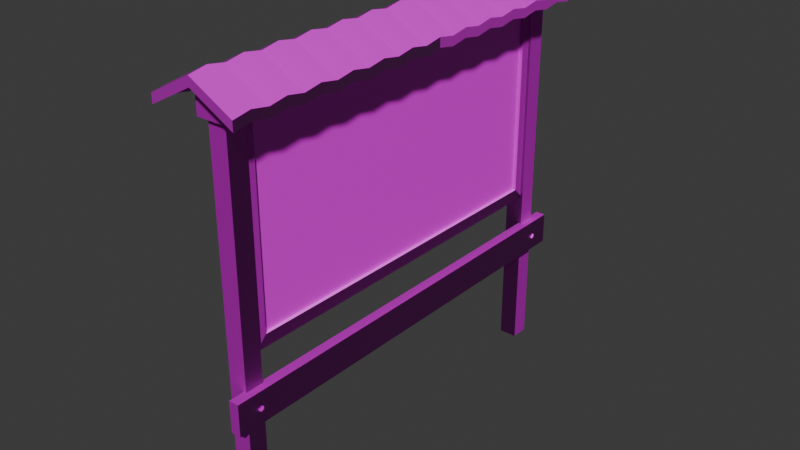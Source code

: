# Source: Board.blend  (saved by Blender 4.3.32; exported with 4.5.12 LTS)
import bpy
from mathutils import Matrix  # noqa: F401  (used for matrix-valued properties, if any)

bpy.ops.wm.read_factory_settings(use_empty=True)
scene = bpy.context.scene
scene.name = 'Scene'

# ---- collections
col_collection = bpy.data.collections.new('Collection'); scene.collection.children.link(col_collection)

# ---- images (referenced by path relative to the original .blend; pixels are not part of the script)
import os
ASSET_DIR = os.environ.get("B2B_ASSET_DIR", "")  # directory of the original .blend (textures are referenced by path, not embedded)
HERE = os.path.dirname(os.path.abspath(__file__))  # packed textures are extracted next to this script under _unpacked/

def load_image(name, relpath, width, height, colorspace="sRGB"):
    """Load a texture the original file referenced (path relative to the .blend, or extracted next to this script)."""
    p = next((c for c in (os.path.join(HERE, relpath), os.path.join(ASSET_DIR, relpath)) if relpath and os.path.exists(c)), "")
    if p:
        img = bpy.data.images.load(p, check_existing=True)
        img.name = name
    else:  # same state as the original file: an image datablock whose file is absent (Cycles renders it pink)
        img = bpy.data.images.new(name, width, height)
        img.source = "FILE"
        img.filepath = "//" + (relpath or name)
    img.colorspace_settings.name = colorspace
    return img
img_wood076_2k_jpg_color_jpg = load_image('Wood076_2K-JPG_Color.jpg', 'Wood076_2K-JPG_Color.jpg', 1024, 1024, 'sRGB')
img_wood076_2k_jpg_normaldx_jpg = load_image('Wood076_2K-JPG_NormalDX.jpg', 'Wood076_2K-JPG_NormalDX.jpg', 1024, 1024, 'Non-Color')
img_roofbakedcolor = load_image('RoofBakedColor', 'RoofBakedColor.png', 1024, 1024, 'sRGB')
img_roofbakednormal = load_image('RoofBakedNormal', 'RoofBakedNormal.png', 1024, 1024, 'sRGB')
img_bakedclothcolor = load_image('BakedClothColor', 'BakedClothColor.png', 1024, 1024, 'sRGB')

# ---- materials (node trees are filled in below, after node groups)
mat_wood = bpy.data.materials.new('Wood')
mat_wood.alpha_threshold = 0.0
mat_wood.roughness = 0.5
mat_wood.line_color = (0.0, 0.0, 0.0, 1.0)
mat_roofingtiles = bpy.data.materials.new('RoofingTiles')
mat_cloth = bpy.data.materials.new('Cloth')

# ---- material node trees
mat_wood.use_nodes = True; mat_wood.node_tree.nodes.clear()
_N = mat_wood.node_tree.nodes; _L = mat_wood.node_tree.links
n0 = _N.new('ShaderNodeOutputMaterial'); n0.name = 'Material Output'; n0.location = (300, 300)
n1 = _N.new('ShaderNodeBsdfPrincipled'); n1.name = 'Principled BSDF'; n1.location = (10, 300)
n1.inputs[3].default_value = 1.45
n2 = _N.new('ShaderNodeTexImage'); n2.name = 'Image Texture'; n2.location = (-306, 280)
n2.image = img_wood076_2k_jpg_color_jpg
n3 = _N.new('ShaderNodeTexImage'); n3.name = 'Image Texture.001'; n3.location = (-473, -33)
n3.image = img_wood076_2k_jpg_normaldx_jpg
n4 = _N.new('ShaderNodeNormalMap'); n4.name = 'Normal Map'; n4.location = (-180, -16)
n5 = _N.new('ShaderNodeTexImage'); n5.name = 'Image Texture.002'; n5.location = (6, 585)
n5.image = img_roofbakedcolor
n6 = _N.new('ShaderNodeTexImage'); n6.name = 'Image Texture.003'; n6.location = (6, 585)
n6.image = img_roofbakednormal
_L.new(n1.outputs[0], n0.inputs[0])
_L.new(n3.outputs[0], n4.inputs[1])
_L.new(n4.outputs[0], n1.inputs[5])
_L.new(n2.outputs[0], n1.inputs[0])
n0.is_active_output = True
mat_roofingtiles.use_nodes = True; mat_roofingtiles.node_tree.nodes.clear()
_N = mat_roofingtiles.node_tree.nodes; _L = mat_roofingtiles.node_tree.links
n0 = _N.new('ShaderNodeBsdfPrincipled'); n0.name = 'Principled BSDF'; n0.location = (179, 300)
n0.inputs[2].default_value = 1.0
n1 = _N.new('ShaderNodeOutputMaterial'); n1.name = 'Material Output'; n1.location = (469, 300)
n2 = _N.new('ShaderNodeTexImage'); n2.name = 'Image Texture.001'; n2.location = (-429, 128)
n2.image = img_roofbakednormal
n3 = _N.new('ShaderNodeNormalMap'); n3.name = 'Normal Map'; n3.location = (-80, 132)
n4 = _N.new('ShaderNodeTexImage'); n4.name = 'Image Texture.002'; n4.location = (-405, 384)
n4.image = img_roofbakedcolor
_L.new(n0.outputs[0], n1.inputs[0])
_L.new(n3.outputs[0], n0.inputs[5])
_L.new(n2.outputs[0], n3.inputs[1])
_L.new(n4.outputs[0], n0.inputs[0])
n1.is_active_output = True
mat_cloth.use_nodes = True; mat_cloth.node_tree.nodes.clear()
_N = mat_cloth.node_tree.nodes; _L = mat_cloth.node_tree.links
n0 = _N.new('ShaderNodeBsdfPrincipled'); n0.name = 'Principled BSDF'; n0.location = (10, 300)
n1 = _N.new('ShaderNodeOutputMaterial'); n1.name = 'Material Output'; n1.location = (300, 300)
n2 = _N.new('ShaderNodeTexImage'); n2.name = 'Image Texture.001'; n2.location = (-399, 361)
n2.image = img_bakedclothcolor
_L.new(n0.outputs[0], n1.inputs[0])
_L.new(n2.outputs[0], n0.inputs[0])
n1.is_active_output = True

# ---- world
world_world = bpy.data.worlds.new('World'); scene.world = world_world
world_world.use_nodes = True; world_world.node_tree.nodes.clear()
_N = world_world.node_tree.nodes; _L = world_world.node_tree.links
n0 = _N.new('ShaderNodeOutputWorld'); n0.name = 'World Output'; n0.location = (300, 300)
n1 = _N.new('ShaderNodeBackground'); n1.name = 'Background'; n1.location = (10, 300)
n1.inputs[0].default_value = (0.05088, 0.05088, 0.05088, 1.0)
_L.new(n1.outputs[0], n0.inputs[0])
n0.is_active_output = True
world_world.color = (0.05088, 0.05088, 0.05088)
world_world.sun_shadow_jitter_overblur = 0.0

# ---- meshes
me_cube_001 = bpy.data.meshes.new('Cube.001')
me_cube_001.from_pydata([(-0.075, 1.511, -1.0), (-0.075, 1.511, 2.185), (-0.075, 1.661, -1.0), (-0.075, 1.661, 2.185), (0.075, 1.511, -1.0), (0.075, 1.511, 2.185), (0.075, 1.661, -1.0), (0.075, 1.661, 2.185)], [], [(0, 1, 3, 2), (2, 3, 7, 6), (6, 7, 5, 4), (4, 5, 1, 0)])
_uv = me_cube_001.uv_layers.new(name='UVMap')
_uv.uv.foreach_set('vector', [1.162, 0.5, -0.9739, 0.5, -0.9739, 0.3994, 1.162, 0.3994, 1.162, 0.7012, -0.9739, 0.7012, -0.9739, 0.6006, 1.162, 0.6006, 1.162, 0.3994, -0.9739, 0.3994, -0.9739, 0.2988, 1.162, 0.2988, 1.162, 0.6006, -0.9739, 0.6006, -0.9739, 0.5, 1.162, 0.5])
me_cube_001.materials.append(mat_wood)
me_cube_001.update()
me_cube_002 = bpy.data.meshes.new('Cube.002')
me_cube_002.from_pydata([(-0.0412, -1.788, -0.1281), (-0.0412, -1.788, 0.1281), (-0.0412, 1.788, -0.1281), (-0.0412, 1.788, 0.1281), (0.0412, -1.615, -0.01164), (0.0412, -1.615, 0.01164), (0.0412, 1.615, -0.01164), (0.0412, 1.615, 0.01164), (-0.0412, 1.402, -0.1281), (-0.0412, -1.402, -0.1281), (-0.0412, -1.402, 0.1281), (-0.0412, 1.402, 0.1281), (0.0412, -1.575, -0.01164), (0.0412, 1.575, -0.01164), (0.0412, 1.575, 0.01164), (0.0412, -1.575, 0.01164), (0.0412, 1.788, 0.1281), (0.0412, 1.788, -0.1281), (0.0412, 1.402, -0.1281), (0.0412, -1.402, 0.1281), (0.0412, -1.788, 0.1281), (0.0412, -1.788, -0.1281), (0.0412, -1.402, -0.1281), (0.0412, 1.402, 0.1281), (-0.0412, 1.595, 0.1281), (0.0412, 1.595, -0.1281), (-0.0412, 1.595, -0.1281), (0.0412, 1.595, 0.1281), (0.0412, 1.595, -0.02327), (0.0412, 1.595, 0.02327), (-0.0412, -1.595, -0.1281), (0.0412, -1.595, 0.1281), (-0.0412, -1.595, 0.1281), (0.0412, -1.595, -0.1281), (0.0412, -1.595, 0.02327), (0.0412, -1.595, -0.02327), (0.05119, 1.615, 0.01164), (0.05119, 1.615, -0.01164), (0.05119, 1.595, -0.02327), (0.05119, -1.595, 0.02327), (0.05119, -1.615, 0.01164), (0.05119, -1.615, -0.01164), (0.05119, -1.595, -0.02327), (0.05119, -1.575, -0.01164), (0.05119, 1.595, 0.02327), (0.05119, 1.575, 0.01164), (0.05119, 1.575, -0.01164), (0.05119, -1.575, 0.01164)], [], [(26, 24, 3, 2), (2, 3, 16, 17), (5, 4, 41, 40), (21, 20, 1, 0), (30, 33, 21, 0), (31, 32, 1, 20), (27, 24, 11, 23), (23, 11, 10, 19), (26, 25, 18, 8), (8, 18, 22, 9), (14, 13, 46, 45), (18, 23, 19, 22), (30, 32, 10, 9), (9, 10, 11, 8), (7, 6, 17, 16), (28, 13, 18, 25), (34, 15, 19, 31), (4, 5, 20, 21), (35, 4, 21, 33), (29, 7, 16, 27), (13, 14, 23, 18), (15, 12, 22, 19), (14, 29, 27, 23), (6, 28, 25, 17), (4, 35, 42, 41), (2, 17, 25, 26), (16, 3, 24, 27), (8, 11, 24, 26), (12, 35, 33, 22), (5, 34, 31, 20), (0, 1, 32, 30), (19, 10, 32, 31), (9, 22, 33, 30), (34, 5, 40, 39), (42, 39, 40, 41), (38, 44, 45, 46), (37, 36, 44, 38), (43, 47, 39, 42), (13, 28, 38, 46), (6, 7, 36, 37), (12, 15, 47, 43), (7, 29, 44, 36), (35, 12, 43, 42), (28, 6, 37, 38), (15, 34, 39, 47), (29, 14, 45, 44)])
_uv = me_cube_002.uv_layers.new(name='UVMap')
_uv.uv.foreach_set('vector', [-0.7669, 0.4355, -0.7669, 0.5645, -0.8639, 0.5645, -0.8639, 0.4355, 0.05356, 0.4314, 0.05356, 0.583, 0.00479, 0.583, 0.00479, 0.4314, 0.1922, 0.2335, 0.1922, 0.24, 0.1894, 0.24, 0.1894, 0.2335, 0.1438, 0.3736, 0.1438, 0.6408, 0.05786, 0.6408, 0.05786, 0.3736, -0.1561, 0.5365, -0.1561, 0.5701, -0.2339, 0.5701, -0.2339, 0.5365, 1.234, 0.5497, 1.234, 0.5107, 1.324, 0.5107, 1.324, 0.5497, -0.258, 0.5497, -0.258, 0.5107, -0.1679, 0.5107, -0.1679, 0.5497, -0.1679, 0.5497, -0.1679, 0.5107, 1.144, 0.5107, 1.144, 0.5497, 1.132, 0.5365, 1.132, 0.5701, 1.054, 0.5701, 1.054, 0.5365, 1.054, 0.5365, 1.054, 0.5701, -0.07824, 0.5701, -0.07824, 0.5365, 0.1922, 0.214, 0.1922, 0.2205, 0.1894, 0.2205, 0.1894, 0.214, 1.722, 0.3218, 1.722, 0.5493, -0.7687, 0.5493, -0.7687, 0.3218, 0.8385, 0.4355, 0.8385, 0.5645, 0.7415, 0.5645, 0.7415, 0.4355, 0.7415, 0.4355, 0.7415, 0.5645, -0.6698, 0.5645, -0.6698, 0.4355, 1.911, 0.4459, 1.911, 0.4252, 2.064, 0.3218, 2.064, 0.5493, 1.893, 0.4149, 1.875, 0.4252, 1.722, 0.3218, 1.893, 0.3218, -0.9399, 0.4562, -0.922, 0.4459, -0.7687, 0.5493, -0.9399, 0.5493, -0.9578, 0.4252, -0.9578, 0.4459, -1.111, 0.5493, -1.111, 0.3218, -0.9399, 0.4149, -0.9578, 0.4252, -1.111, 0.3218, -0.9399, 0.3218, 1.893, 0.4562, 1.911, 0.4459, 2.064, 0.5493, 1.893, 0.5493, 1.875, 0.4252, 1.875, 0.4459, 1.722, 0.5493, 1.722, 0.3218, -0.922, 0.4459, -0.922, 0.4252, -0.7687, 0.3218, -0.7687, 0.5493, 1.875, 0.4459, 1.893, 0.4562, 1.893, 0.5493, 1.722, 0.5493, 1.911, 0.4252, 1.893, 0.4149, 1.893, 0.3218, 2.064, 0.3218, 0.1922, 0.2028, 0.1922, 0.2089, 0.1894, 0.2089, 0.1894, 0.2028, 1.21, 0.5365, 1.21, 0.5701, 1.132, 0.5701, 1.132, 0.5365, -0.3482, 0.5497, -0.3482, 0.5107, -0.258, 0.5107, -0.258, 0.5497, -0.6698, 0.4355, -0.6698, 0.5645, -0.7669, 0.5645, -0.7669, 0.4355, -0.922, 0.4252, -0.9399, 0.4149, -0.9399, 0.3218, -0.7687, 0.3218, -0.9578, 0.4459, -0.9399, 0.4562, -0.9399, 0.5493, -1.111, 0.5493, 0.9355, 0.4355, 0.9355, 0.5645, 0.8385, 0.5645, 0.8385, 0.4355, 1.144, 0.5497, 1.144, 0.5107, 1.234, 0.5107, 1.234, 0.5497, -0.07824, 0.5365, -0.07824, 0.5701, -0.1561, 0.5701, -0.1561, 0.5365, 0.1922, 0.1744, 0.1922, 0.1805, 0.1894, 0.1805, 0.1894, 0.1744, 0.1894, 0.1661, 0.2007, 0.1596, 0.2007, 0.1661, 0.195, 0.1693, 0.195, 0.1563, 0.195, 0.1433, 0.2007, 0.1466, 0.2007, 0.1531, 0.1894, 0.1531, 0.1894, 0.1466, 0.195, 0.1433, 0.195, 0.1563, 0.1894, 0.1596, 0.195, 0.1563, 0.2007, 0.1596, 0.1894, 0.1661, 0.1922, 0.1805, 0.1922, 0.1866, 0.1894, 0.1866, 0.1894, 0.1805, 0.1894, 0.227, 0.1894, 0.2205, 0.1922, 0.2205, 0.1922, 0.227, 0.1894, 0.2335, 0.1894, 0.227, 0.1922, 0.227, 0.1922, 0.2335, 0.1922, 0.1917, 0.1922, 0.1967, 0.1894, 0.1967, 0.1894, 0.1917, 0.1922, 0.2089, 0.1922, 0.214, 0.1894, 0.214, 0.1894, 0.2089, 0.1922, 0.1866, 0.1922, 0.1917, 0.1894, 0.1917, 0.1894, 0.1866, 0.1922, 0.1693, 0.1922, 0.1744, 0.1894, 0.1744, 0.1894, 0.1693, 0.1922, 0.1967, 0.1922, 0.2028, 0.1894, 0.2028, 0.1894, 0.1967])
me_cube_002.materials.append(mat_wood)
me_cube_002.update()
me_cube_003 = bpy.data.meshes.new('Cube.003')
me_cube_003.from_pydata([(-0.05381, -1.531, -0.8636), (-0.05381, -1.531, 0.8636), (-0.05381, 1.531, -0.8636), (-0.05381, 1.531, 0.8636), (0.05381, -1.434, -0.7666), (0.05381, -1.434, 0.7666), (0.05381, 1.434, -0.7666), (0.05381, 1.434, 0.7666), (0.05381, 1.531, 0.8636), (0.05381, 1.531, -0.8636), (0.05381, -1.531, -0.8636), (0.05381, -1.531, 0.8636), (0.008738, 1.434, 0.7666), (0.008738, 1.434, -0.7666), (0.008738, -1.434, -0.7666), (0.008738, -1.434, 0.7666)], [], [(0, 1, 3, 2), (2, 3, 8, 9), (7, 5, 15, 12), (10, 11, 1, 0), (2, 9, 10, 0), (8, 3, 1, 11), (7, 6, 9, 8), (6, 4, 10, 9), (5, 7, 8, 11), (4, 5, 11, 10), (13, 12, 15, 14), (6, 7, 12, 13), (5, 4, 14, 15), (4, 6, 13, 14)])
_uv = me_cube_003.uv_layers.new(name='UVMap')
_uv.uv.foreach_set('vector', [0.3263, 0.5784, 1.378e-09, 0.5784, 4.505e-08, 3.401e-15, 0.3263, 2.464e-08, 0.6526, 0.8681, 0.6526, 0.5417, 0.673, 0.5417, 0.673, 0.8681, 0.983, 0.5417, 0.983, 0.0, 0.9915, 0.0, 0.9915, 0.5417, 0.673, 0.8681, 0.673, 0.5417, 0.6933, 0.5417, 0.6933, 0.8681, 0.9626, 0.5784, 0.9423, 0.5784, 0.9423, 0.0, 0.9626, 0.0, 0.983, 0.5784, 0.9626, 0.5784, 0.9626, 0.0, 0.983, 0.0, 1.035, -0.731, -0.05603, -0.731, -0.125, -0.8, 1.104, -0.8, 1.51, -0.2563, -0.5307, -0.2563, -0.5998, -0.3253, 1.579, -0.3253, -0.5307, 0.8347, 1.51, 0.8347, 1.579, 0.9037, -0.5998, 0.9037, -0.05603, 1.309, 1.035, 1.309, 1.104, 1.378, -0.125, 1.378, 0.9423, 0.5417, 0.6526, 0.5417, 0.6526, -1.83e-08, 0.9423, 3.573e-09, 0.6933, 0.8314, 0.6933, 0.5417, 0.7018, 0.5417, 0.7018, 0.8314, 0.7103, 0.5417, 0.7103, 0.8314, 0.7018, 0.8314, 0.7018, 0.5417, 1.0, 0.0, 1.0, 0.5417, 0.9915, 0.5417, 0.9915, 0.0])
me_cube_003.materials.append(mat_wood)
me_cube_003.update()
me_cube_004 = bpy.data.meshes.new('Cube.004')
me_cube_004.from_pydata([(-0.1185, -1.707, -0.1124), (-0.1185, -1.707, 0.1124), (-0.1185, 1.707, -0.1124), (-0.1185, 1.707, 0.1124), (0.1185, -1.707, -0.1124), (0.1185, -1.707, 0.1124), (0.1185, 1.707, -0.1124), (0.1185, 1.707, 0.1124), (0.0, 1.707, -0.1124), (0.0, 1.707, 0.1929), (0.0, -1.707, -0.1124), (0.0, -1.707, 0.1929)], [], [(0, 1, 3, 2), (8, 9, 7, 6), (6, 7, 5, 4), (10, 11, 1, 0), (8, 6, 4, 10), (9, 3, 1, 11), (7, 9, 11, 5), (2, 8, 10, 0), (4, 5, 11, 10), (2, 3, 9, 8)])
_uv = me_cube_004.uv_layers.new(name='UVMap')
_uv.uv.foreach_set('vector', [1.726, 0.7176, 1.726, 0.924, -1.408, 0.924, -1.408, 0.7176, -1.268, -0.02928, -1.268, 0.251, -1.377, 0.177, -1.377, -0.02928, 1.726, 0.4373, 1.726, 0.6437, -1.408, 0.6437, -1.408, 0.4373, -0.988, -0.02928, -0.988, 0.251, -1.097, 0.177, -1.097, -0.02928, 1.726, 0.3285, 1.726, 0.4373, -1.408, 0.4373, -1.408, 0.3285, -1.408, 0.998, -1.408, 0.924, 1.726, 0.924, 1.726, 0.998, 1.726, 0.6437, 1.726, 0.7176, -1.408, 0.7176, -1.408, 0.6437, 1.726, 0.2197, 1.726, 0.3285, -1.408, 0.3285, -1.408, 0.2197, -0.8792, -0.02928, -0.8792, 0.177, -0.988, 0.251, -0.988, -0.02928, -1.159, -0.02928, -1.159, 0.177, -1.268, 0.251, -1.268, -0.02928])
me_cube_004.materials.append(mat_wood)
me_cube_004.update()
me_cube_005 = bpy.data.meshes.new('Cube.005')
me_cube_005.from_pydata([(-0.3455, -1.843, 0.03712), (-0.3455, -1.843, -0.03712), (-0.3455, 1.843, 0.03712), (-0.3455, 1.843, -0.03712), (0.3455, -1.843, 0.03712), (0.3455, -1.843, -0.03712), (0.3455, 1.843, 0.03712), (0.3455, 1.843, -0.03712), (0.0, 1.843, 0.221), (0.0, 1.843, 0.1468), (0.0, -1.843, 0.221), (0.0, -1.843, 0.1468), (-0.3455, 1.701, 0.06181), (-0.3455, 1.559, 0.03712), (-0.3455, 1.417, 0.06181), (-0.3455, 1.276, 0.03712), (-0.3455, 1.134, 0.06181), (-0.3455, 0.9921, 0.03712), (-0.3455, 0.8504, 0.06181), (-0.3455, 0.7087, 0.03712), (-0.3455, 0.5669, 0.06181), (-0.3455, 0.4252, 0.03712), (-0.3455, 0.2835, 0.06181), (-0.3455, 0.1417, 0.03712), (-0.3455, 0.0, 0.06181), (-0.3455, -0.1417, 0.03712), (-0.3455, -0.2835, 0.06181), (-0.3455, -0.4252, 0.03712), (-0.3455, -0.5669, 0.06181), (-0.3455, -0.7087, 0.03712), (-0.3455, -0.8504, 0.06181), (-0.3455, -0.9921, 0.03712), (-0.3455, -1.134, 0.06181), (-0.3455, -1.276, 0.03712), (-0.3455, -1.417, 0.06181), (-0.3455, -1.559, 0.03712), (-0.3455, -1.701, 0.06181), (-0.3455, -1.701, -0.01243), (-0.3455, -1.559, -0.03712), (-0.3455, -1.417, -0.01243), (-0.3455, -1.276, -0.03712), (-0.3455, -1.134, -0.01243), (-0.3455, -0.9921, -0.03712), (-0.3455, -0.8504, -0.01243), (-0.3455, -0.7087, -0.03712), (-0.3455, -0.5669, -0.01243), (-0.3455, -0.4252, -0.03712), (-0.3455, -0.2835, -0.01243), (-0.3455, -0.1417, -0.03712), (-0.3455, 0.0, -0.01243), (-0.3455, 0.1417, -0.03712), (-0.3455, 0.2835, -0.01243), (-0.3455, 0.4252, -0.03712), (-0.3455, 0.5669, -0.01243), (-0.3455, 0.7087, -0.03712), (-0.3455, 0.8504, -0.01243), (-0.3455, 0.9921, -0.03712), (-0.3455, 1.134, -0.01243), (-0.3455, 1.276, -0.03712), (-0.3455, 1.417, -0.01243), (-0.3455, 1.559, -0.03712), (-0.3455, 1.701, -0.01243), (0.3455, -1.701, 0.06181), (0.3455, -1.559, 0.03712), (0.3455, -1.417, 0.06181), (0.3455, -1.276, 0.03712), (0.3455, -1.134, 0.06181), (0.3455, -0.9921, 0.03712), (0.3455, -0.8504, 0.06181), (0.3455, -0.7087, 0.03712), (0.3455, -0.5669, 0.06181), (0.3455, -0.4252, 0.03712), (0.3455, -0.2835, 0.06181), (0.3455, -0.1417, 0.03712), (0.3455, 0.0, 0.06181), (0.3455, 0.1417, 0.03712), (0.3455, 0.2835, 0.06181), (0.3455, 0.4252, 0.03712), (0.3455, 0.5669, 0.06181), (0.3455, 0.7087, 0.03712), (0.3455, 0.8504, 0.06181), (0.3455, 0.9921, 0.03712), (0.3455, 1.134, 0.06181), (0.3455, 1.276, 0.03712), (0.3455, 1.417, 0.06181), (0.3455, 1.559, 0.03712), (0.3455, 1.701, 0.06181), (0.3455, 1.701, -0.01243), (0.3455, 1.559, -0.03712), (0.3455, 1.417, -0.01243), (0.3455, 1.276, -0.03712), (0.3455, 1.134, -0.01243), (0.3455, 0.9921, -0.03712), (0.3455, 0.8504, -0.01243), (0.3455, 0.7087, -0.03712), (0.3455, 0.5669, -0.01243), (0.3455, 0.4252, -0.03712), (0.3455, 0.2835, -0.01243), (0.3455, 0.1417, -0.03712), (0.3455, 0.0, -0.01243), (0.3455, -0.1417, -0.03712), (0.3455, -0.2835, -0.01243), (0.3455, -0.4252, -0.03712), (0.3455, -0.5669, -0.01243), (0.3455, -0.7087, -0.03712), (0.3455, -0.8504, -0.01243), (0.3455, -0.9921, -0.03712), (0.3455, -1.134, -0.01243), (0.3455, -1.276, -0.03712), (0.3455, -1.417, -0.01243), (0.3455, -1.559, -0.03712), (0.3455, -1.701, -0.01243), (0.0, 1.701, 0.1715), (0.0, 1.559, 0.1468), (0.0, 1.417, 0.1715), (0.0, 1.276, 0.1468), (0.0, 1.134, 0.1715), (0.0, 0.9921, 0.1468), (0.0, 0.8504, 0.1715), (0.0, 0.7087, 0.1468), (0.0, 0.5669, 0.1715), (0.0, 0.4252, 0.1468), (0.0, 0.2835, 0.1715), (0.0, 0.1417, 0.1468), (0.0, 0.0, 0.1715), (0.0, -0.1417, 0.1468), (0.0, -0.2835, 0.1715), (0.0, -0.4252, 0.1468), (0.0, -0.5669, 0.1715), (0.0, -0.7087, 0.1468), (0.0, -0.8504, 0.1715), (0.0, -0.9921, 0.1468), (0.0, -1.134, 0.1715), (0.0, -1.276, 0.1468), (0.0, -1.417, 0.1715), (0.0, -1.559, 0.1468), (0.0, -1.701, 0.1715), (0.0, 1.701, 0.2457), (0.0, 1.559, 0.221), (0.0, 1.417, 0.2457), (0.0, 1.276, 0.221), (0.0, 1.134, 0.2457), (0.0, 0.9921, 0.221), (0.0, 0.8504, 0.2457), (0.0, 0.7087, 0.221), (0.0, 0.5669, 0.2457), (0.0, 0.4252, 0.221), (0.0, 0.2835, 0.2457), (0.0, 0.1417, 0.221), (0.0, 0.0, 0.2457), (0.0, -0.1417, 0.221), (0.0, -0.2835, 0.2457), (0.0, -0.4252, 0.221), (0.0, -0.5669, 0.2457), (0.0, -0.7087, 0.221), (0.0, -0.8504, 0.2457), (0.0, -0.9921, 0.221), (0.0, -1.134, 0.2457), (0.0, -1.276, 0.221), (0.0, -1.417, 0.2457), (0.0, -1.559, 0.221), (0.0, -1.701, 0.2457)], [], [(12, 2, 3, 61), (8, 6, 7, 9), (62, 4, 5, 111), (10, 0, 1, 11), (161, 10, 4, 62), (136, 11, 1, 37), (111, 5, 11, 136), (36, 0, 10, 161), (4, 10, 11, 5), (2, 8, 9, 3), (2, 12, 137, 8), (12, 13, 138, 137), (13, 14, 139, 138), (14, 15, 140, 139), (15, 16, 141, 140), (16, 17, 142, 141), (17, 18, 143, 142), (18, 19, 144, 143), (19, 20, 145, 144), (20, 21, 146, 145), (21, 22, 147, 146), (22, 23, 148, 147), (23, 24, 149, 148), (24, 25, 150, 149), (25, 26, 151, 150), (26, 27, 152, 151), (27, 28, 153, 152), (28, 29, 154, 153), (29, 30, 155, 154), (30, 31, 156, 155), (31, 32, 157, 156), (32, 33, 158, 157), (33, 34, 159, 158), (34, 35, 160, 159), (35, 36, 161, 160), (7, 87, 112, 9), (87, 88, 113, 112), (88, 89, 114, 113), (89, 90, 115, 114), (90, 91, 116, 115), (91, 92, 117, 116), (92, 93, 118, 117), (93, 94, 119, 118), (94, 95, 120, 119), (95, 96, 121, 120), (96, 97, 122, 121), (97, 98, 123, 122), (98, 99, 124, 123), (99, 100, 125, 124), (100, 101, 126, 125), (101, 102, 127, 126), (102, 103, 128, 127), (103, 104, 129, 128), (104, 105, 130, 129), (105, 106, 131, 130), (106, 107, 132, 131), (107, 108, 133, 132), (108, 109, 134, 133), (109, 110, 135, 134), (110, 111, 136, 135), (9, 112, 61, 3), (112, 113, 60, 61), (113, 114, 59, 60), (114, 115, 58, 59), (115, 116, 57, 58), (116, 117, 56, 57), (117, 118, 55, 56), (118, 119, 54, 55), (119, 120, 53, 54), (120, 121, 52, 53), (121, 122, 51, 52), (122, 123, 50, 51), (123, 124, 49, 50), (124, 125, 48, 49), (125, 126, 47, 48), (126, 127, 46, 47), (127, 128, 45, 46), (128, 129, 44, 45), (129, 130, 43, 44), (130, 131, 42, 43), (131, 132, 41, 42), (132, 133, 40, 41), (133, 134, 39, 40), (134, 135, 38, 39), (135, 136, 37, 38), (8, 137, 86, 6), (137, 138, 85, 86), (138, 139, 84, 85), (139, 140, 83, 84), (140, 141, 82, 83), (141, 142, 81, 82), (142, 143, 80, 81), (143, 144, 79, 80), (144, 145, 78, 79), (145, 146, 77, 78), (146, 147, 76, 77), (147, 148, 75, 76), (148, 149, 74, 75), (149, 150, 73, 74), (150, 151, 72, 73), (151, 152, 71, 72), (152, 153, 70, 71), (153, 154, 69, 70), (154, 155, 68, 69), (155, 156, 67, 68), (156, 157, 66, 67), (157, 158, 65, 66), (158, 159, 64, 65), (159, 160, 63, 64), (160, 161, 62, 63), (6, 86, 87, 7), (86, 85, 88, 87), (85, 84, 89, 88), (84, 83, 90, 89), (83, 82, 91, 90), (82, 81, 92, 91), (81, 80, 93, 92), (80, 79, 94, 93), (79, 78, 95, 94), (78, 77, 96, 95), (77, 76, 97, 96), (76, 75, 98, 97), (75, 74, 99, 98), (74, 73, 100, 99), (73, 72, 101, 100), (72, 71, 102, 101), (71, 70, 103, 102), (70, 69, 104, 103), (69, 68, 105, 104), (68, 67, 106, 105), (67, 66, 107, 106), (66, 65, 108, 107), (65, 64, 109, 108), (64, 63, 110, 109), (63, 62, 111, 110), (0, 36, 37, 1), (36, 35, 38, 37), (35, 34, 39, 38), (34, 33, 40, 39), (33, 32, 41, 40), (32, 31, 42, 41), (31, 30, 43, 42), (30, 29, 44, 43), (29, 28, 45, 44), (28, 27, 46, 45), (27, 26, 47, 46), (26, 25, 48, 47), (25, 24, 49, 48), (24, 23, 50, 49), (23, 22, 51, 50), (22, 21, 52, 51), (21, 20, 53, 52), (20, 19, 54, 53), (19, 18, 55, 54), (18, 17, 56, 55), (17, 16, 57, 56), (16, 15, 58, 57), (15, 14, 59, 58), (14, 13, 60, 59), (13, 12, 61, 60)])
me_cube_005.polygons.foreach_set('material_index', [0, 0, 0, 0, 0, 1, 1, 0, 0, 0, 0, 0, 0, 0, 0, 0, 0, 0, 0, 0, 0, 0, 0, 0, 0, 0, 0, 0, 0, 0, 0, 0, 0, 0, 0, 1, 1, 1, 1, 1, 1, 1, 1, 1, 1, 1, 1, 1, 1, 1, 1, 1, 1, 1, 1, 1, 1, 1, 1, 1, 1, 1, 1, 1, 1, 1, 1, 1, 1, 1, 1, 1, 1, 1, 1, 1, 1, 1, 1, 1, 1, 1, 1, 1, 1, 0, 0, 0, 0, 0, 0, 0, 0, 0, 0, 0, 0, 0, 0, 0, 0, 0, 0, 0, 0, 0, 0, 0, 0, 0, 0, 0, 0, 0, 0, 0, 0, 0, 0, 0, 0, 0, 0, 0, 0, 0, 0, 0, 0, 0, 0, 0, 0, 0, 0, 0, 0, 0, 0, 0, 0, 0, 0, 0, 0, 0, 0, 0, 0, 0, 0, 0, 0, 0, 0, 0, 0, 0, 0, 0])
_uv = me_cube_005.uv_layers.new(name='Baked')
_uv.uv.foreach_set('vector', [0.5823, 0.9461, 0.5869, 0.9921, 0.6009, 0.9921, 0.5962, 0.9461, 0.8869, 0.578, 0.9581, 0.7117, 0.9868, 0.7117, 0.9157, 0.578, 0.6417, 0.9447, 0.6459, 0.995, 0.6582, 0.995, 0.6541, 0.9447, 0.8869, 0.8485, 0.9581, 0.9823, 0.9868, 0.9823, 0.9157, 0.8485, 0.1236, 0.1873, 0.1287, 0.1245, 0.0319, 0.1245, 0.02676, 0.1873, 0.7317, 0.9447, 0.7358, 0.995, 0.8748, 0.995, 0.8706, 0.9447, 0.6541, 0.9447, 0.6582, 0.995, 0.7358, 0.995, 0.7317, 0.9447, 0.2969, 0.1873, 0.302, 0.1245, 0.1287, 0.1245, 0.1236, 0.1873, 0.9581, 0.7148, 0.8869, 0.8485, 0.9157, 0.8485, 0.9868, 0.7148, 0.9581, 0.4442, 0.8869, 0.578, 0.9157, 0.578, 0.9868, 0.4442, 0.5869, 0.9921, 0.5823, 0.9461, 0.426, 0.9461, 0.4306, 0.9921, 0.5823, 0.9461, 0.5869, 0.9001, 0.4306, 0.9001, 0.426, 0.9461, 0.5869, 0.9001, 0.5823, 0.854, 0.426, 0.854, 0.4306, 0.9001, 0.5823, 0.854, 0.5869, 0.808, 0.4306, 0.808, 0.426, 0.854, 0.5869, 0.808, 0.5823, 0.7619, 0.426, 0.7619, 0.4306, 0.808, 0.5823, 0.7619, 0.5869, 0.7159, 0.4306, 0.7159, 0.426, 0.7619, 0.5869, 0.7159, 0.5823, 0.6698, 0.426, 0.6698, 0.4306, 0.7159, 0.5823, 0.6698, 0.5869, 0.6238, 0.4306, 0.6238, 0.426, 0.6698, 0.5869, 0.6238, 0.5823, 0.5777, 0.426, 0.5777, 0.4306, 0.6238, 0.5823, 0.5777, 0.5869, 0.5317, 0.4306, 0.5317, 0.426, 0.5777, 0.5869, 0.5317, 0.5823, 0.4856, 0.426, 0.4856, 0.4306, 0.5317, 0.5823, 0.4856, 0.5869, 0.4396, 0.4306, 0.4396, 0.426, 0.4856, 0.5869, 0.4396, 0.5823, 0.3935, 0.426, 0.3935, 0.4306, 0.4396, 0.5823, 0.3935, 0.5869, 0.3475, 0.4306, 0.3475, 0.426, 0.3935, 0.302, 0.8776, 0.2969, 0.8149, 0.1236, 0.8149, 0.1287, 0.8776, 0.2969, 0.8149, 0.302, 0.7521, 0.1287, 0.7521, 0.1236, 0.8149, 0.302, 0.7521, 0.2969, 0.6894, 0.1236, 0.6894, 0.1287, 0.7521, 0.2969, 0.6894, 0.302, 0.6266, 0.1287, 0.6266, 0.1236, 0.6894, 0.302, 0.6266, 0.2969, 0.5638, 0.1236, 0.5638, 0.1287, 0.6266, 0.2969, 0.5638, 0.302, 0.5011, 0.1287, 0.5011, 0.1236, 0.5638, 0.302, 0.5011, 0.2969, 0.4383, 0.1236, 0.4383, 0.1287, 0.5011, 0.2969, 0.4383, 0.302, 0.3756, 0.1287, 0.3756, 0.1236, 0.4383, 0.302, 0.3756, 0.2969, 0.3128, 0.1236, 0.3128, 0.1287, 0.3756, 0.2969, 0.3128, 0.302, 0.25, 0.1287, 0.25, 0.1236, 0.3128, 0.302, 0.25, 0.2969, 0.1873, 0.1236, 0.1873, 0.1287, 0.25, 0.3726, 0.2806, 0.4196, 0.2854, 0.4196, 0.1936, 0.3726, 0.1887, 0.4196, 0.2854, 0.4665, 0.2806, 0.4665, 0.1887, 0.4196, 0.1936, 0.4665, 0.2806, 0.5134, 0.2854, 0.5134, 0.1936, 0.4665, 0.1887, 0.5134, 0.2854, 0.5603, 0.2806, 0.5603, 0.1887, 0.5134, 0.1936, 0.5603, 0.2806, 0.6072, 0.2854, 0.6072, 0.1936, 0.5603, 0.1887, 0.6072, 0.2854, 0.6541, 0.2806, 0.6541, 0.1887, 0.6072, 0.1936, 0.6541, 0.2806, 0.701, 0.2854, 0.701, 0.1936, 0.6541, 0.1887, 0.701, 0.2854, 0.748, 0.2806, 0.748, 0.1887, 0.701, 0.1936, 0.748, 0.2806, 0.7949, 0.2854, 0.7949, 0.1936, 0.748, 0.1887, 0.7949, 0.2854, 0.8418, 0.2806, 0.8418, 0.1887, 0.7949, 0.1936, 0.8418, 0.2806, 0.8887, 0.2854, 0.8887, 0.1936, 0.8418, 0.1887, 0.8887, 0.2854, 0.9356, 0.2806, 0.9356, 0.1887, 0.8887, 0.1936, 0.9356, 0.2806, 0.9825, 0.2854, 0.9825, 0.1936, 0.9356, 0.1887, 0.6541, 0.341, 0.6582, 0.3913, 0.7358, 0.3913, 0.7317, 0.341, 0.6582, 0.3913, 0.6541, 0.4416, 0.7317, 0.4416, 0.7358, 0.3913, 0.6541, 0.4416, 0.6582, 0.4919, 0.7358, 0.4919, 0.7317, 0.4416, 0.6582, 0.4919, 0.6541, 0.5423, 0.7317, 0.5423, 0.7358, 0.4919, 0.6541, 0.5423, 0.6582, 0.5926, 0.7358, 0.5926, 0.7317, 0.5423, 0.6582, 0.5926, 0.6541, 0.6429, 0.7317, 0.6429, 0.7358, 0.5926, 0.6541, 0.6429, 0.6582, 0.6932, 0.7358, 0.6932, 0.7317, 0.6429, 0.6582, 0.6932, 0.6541, 0.7435, 0.7317, 0.7435, 0.7358, 0.6932, 0.6541, 0.7435, 0.6582, 0.7938, 0.7358, 0.7938, 0.7317, 0.7435, 0.6582, 0.7938, 0.6541, 0.8441, 0.7317, 0.8441, 0.7358, 0.7938, 0.6541, 0.8441, 0.6582, 0.8944, 0.7358, 0.8944, 0.7317, 0.8441, 0.6582, 0.8944, 0.6541, 0.9447, 0.7317, 0.9447, 0.7358, 0.8944, 0.3726, 0.1887, 0.4196, 0.1936, 0.4196, 0.02912, 0.3726, 0.02425, 0.4196, 0.1936, 0.4665, 0.1887, 0.4665, 0.02425, 0.4196, 0.02912, 0.4665, 0.1887, 0.5134, 0.1936, 0.5134, 0.02912, 0.4665, 0.02425, 0.5134, 0.1936, 0.5603, 0.1887, 0.5603, 0.02425, 0.5134, 0.02912, 0.5603, 0.1887, 0.6072, 0.1936, 0.6072, 0.02912, 0.5603, 0.02425, 0.6072, 0.1936, 0.6541, 0.1887, 0.6541, 0.02425, 0.6072, 0.02912, 0.6541, 0.1887, 0.701, 0.1936, 0.701, 0.02912, 0.6541, 0.02425, 0.701, 0.1936, 0.748, 0.1887, 0.748, 0.02425, 0.701, 0.02912, 0.748, 0.1887, 0.7949, 0.1936, 0.7949, 0.02912, 0.748, 0.02425, 0.7949, 0.1936, 0.8418, 0.1887, 0.8418, 0.02425, 0.7949, 0.02912, 0.8418, 0.1887, 0.8887, 0.1936, 0.8887, 0.02912, 0.8418, 0.02425, 0.8887, 0.1936, 0.9356, 0.1887, 0.9356, 0.02425, 0.8887, 0.02912, 0.9356, 0.1887, 0.9825, 0.1936, 0.9825, 0.02912, 0.9356, 0.02425, 0.7317, 0.341, 0.7358, 0.3913, 0.8748, 0.3913, 0.8706, 0.341, 0.7358, 0.3913, 0.7317, 0.4416, 0.8706, 0.4416, 0.8748, 0.3913, 0.7317, 0.4416, 0.7358, 0.4919, 0.8748, 0.4919, 0.8706, 0.4416, 0.7358, 0.4919, 0.7317, 0.5423, 0.8706, 0.5423, 0.8748, 0.4919, 0.7317, 0.5423, 0.7358, 0.5926, 0.8748, 0.5926, 0.8706, 0.5423, 0.7358, 0.5926, 0.7317, 0.6429, 0.8706, 0.6429, 0.8748, 0.5926, 0.7317, 0.6429, 0.7358, 0.6932, 0.8748, 0.6932, 0.8706, 0.6429, 0.7358, 0.6932, 0.7317, 0.7435, 0.8706, 0.7435, 0.8748, 0.6932, 0.7317, 0.7435, 0.7358, 0.7938, 0.8748, 0.7938, 0.8706, 0.7435, 0.7358, 0.7938, 0.7317, 0.8441, 0.8706, 0.8441, 0.8748, 0.7938, 0.7317, 0.8441, 0.7358, 0.8944, 0.8748, 0.8944, 0.8706, 0.8441, 0.7358, 0.8944, 0.7317, 0.9447, 0.8706, 0.9447, 0.8748, 0.8944, 0.4306, 0.9921, 0.426, 0.9461, 0.3387, 0.9461, 0.3433, 0.9921, 0.426, 0.9461, 0.4306, 0.9001, 0.3433, 0.9001, 0.3387, 0.9461, 0.4306, 0.9001, 0.426, 0.854, 0.3387, 0.854, 0.3433, 0.9001, 0.426, 0.854, 0.4306, 0.808, 0.3433, 0.808, 0.3387, 0.854, 0.4306, 0.808, 0.426, 0.7619, 0.3387, 0.7619, 0.3433, 0.808, 0.426, 0.7619, 0.4306, 0.7159, 0.3433, 0.7159, 0.3387, 0.7619, 0.4306, 0.7159, 0.426, 0.6698, 0.3387, 0.6698, 0.3433, 0.7159, 0.426, 0.6698, 0.4306, 0.6238, 0.3433, 0.6238, 0.3387, 0.6698, 0.4306, 0.6238, 0.426, 0.5777, 0.3387, 0.5777, 0.3433, 0.6238, 0.426, 0.5777, 0.4306, 0.5317, 0.3433, 0.5317, 0.3387, 0.5777, 0.4306, 0.5317, 0.426, 0.4856, 0.3387, 0.4856, 0.3433, 0.5317, 0.426, 0.4856, 0.4306, 0.4396, 0.3433, 0.4396, 0.3387, 0.4856, 0.4306, 0.4396, 0.426, 0.3935, 0.3387, 0.3935, 0.3433, 0.4396, 0.426, 0.3935, 0.4306, 0.3475, 0.3433, 0.3475, 0.3387, 0.3935, 0.1287, 0.8776, 0.1236, 0.8149, 0.02676, 0.8149, 0.0319, 0.8776, 0.1236, 0.8149, 0.1287, 0.7521, 0.0319, 0.7521, 0.02676, 0.8149, 0.1287, 0.7521, 0.1236, 0.6894, 0.02676, 0.6894, 0.0319, 0.7521, 0.1236, 0.6894, 0.1287, 0.6266, 0.0319, 0.6266, 0.02676, 0.6894, 0.1287, 0.6266, 0.1236, 0.5638, 0.02676, 0.5638, 0.0319, 0.6266, 0.1236, 0.5638, 0.1287, 0.5011, 0.0319, 0.5011, 0.02676, 0.5638, 0.1287, 0.5011, 0.1236, 0.4383, 0.02676, 0.4383, 0.0319, 0.5011, 0.1236, 0.4383, 0.1287, 0.3756, 0.0319, 0.3756, 0.02676, 0.4383, 0.1287, 0.3756, 0.1236, 0.3128, 0.02676, 0.3128, 0.0319, 0.3756, 0.1236, 0.3128, 0.1287, 0.25, 0.0319, 0.25, 0.02676, 0.3128, 0.1287, 0.25, 0.1236, 0.1873, 0.02676, 0.1873, 0.0319, 0.25, 0.3726, 0.2952, 0.4196, 0.3001, 0.4196, 0.2854, 0.3726, 0.2806, 0.4196, 0.3001, 0.4665, 0.2952, 0.4665, 0.2806, 0.4196, 0.2854, 0.4665, 0.2952, 0.5134, 0.3001, 0.5134, 0.2854, 0.4665, 0.2806, 0.5134, 0.3001, 0.5603, 0.2952, 0.5603, 0.2806, 0.5134, 0.2854, 0.5603, 0.2952, 0.6072, 0.3001, 0.6072, 0.2854, 0.5603, 0.2806, 0.6072, 0.3001, 0.6541, 0.2952, 0.6541, 0.2806, 0.6072, 0.2854, 0.6541, 0.2952, 0.701, 0.3001, 0.701, 0.2854, 0.6541, 0.2806, 0.701, 0.3001, 0.748, 0.2952, 0.748, 0.2806, 0.701, 0.2854, 0.748, 0.2952, 0.7949, 0.3001, 0.7949, 0.2854, 0.748, 0.2806, 0.7949, 0.3001, 0.8418, 0.2952, 0.8418, 0.2806, 0.7949, 0.2854, 0.8418, 0.2952, 0.8887, 0.3001, 0.8887, 0.2854, 0.8418, 0.2806, 0.8887, 0.3001, 0.9356, 0.2952, 0.9356, 0.2806, 0.8887, 0.2854, 0.9356, 0.2952, 0.9825, 0.3001, 0.9825, 0.2854, 0.9356, 0.2806, 0.6417, 0.341, 0.6459, 0.3913, 0.6582, 0.3913, 0.6541, 0.341, 0.6459, 0.3913, 0.6417, 0.4416, 0.6541, 0.4416, 0.6582, 0.3913, 0.6417, 0.4416, 0.6459, 0.4919, 0.6582, 0.4919, 0.6541, 0.4416, 0.6459, 0.4919, 0.6417, 0.5423, 0.6541, 0.5423, 0.6582, 0.4919, 0.6417, 0.5423, 0.6459, 0.5926, 0.6582, 0.5926, 0.6541, 0.5423, 0.6459, 0.5926, 0.6417, 0.6429, 0.6541, 0.6429, 0.6582, 0.5926, 0.6417, 0.6429, 0.6459, 0.6932, 0.6582, 0.6932, 0.6541, 0.6429, 0.6459, 0.6932, 0.6417, 0.7435, 0.6541, 0.7435, 0.6582, 0.6932, 0.6417, 0.7435, 0.6459, 0.7938, 0.6582, 0.7938, 0.6541, 0.7435, 0.6459, 0.7938, 0.6417, 0.8441, 0.6541, 0.8441, 0.6582, 0.7938, 0.6417, 0.8441, 0.6459, 0.8944, 0.6582, 0.8944, 0.6541, 0.8441, 0.6459, 0.8944, 0.6417, 0.9447, 0.6541, 0.9447, 0.6582, 0.8944, 0.302, 0.1245, 0.2969, 0.1873, 0.3123, 0.1873, 0.3175, 0.1245, 0.2969, 0.1873, 0.302, 0.25, 0.3175, 0.25, 0.3123, 0.1873, 0.302, 0.25, 0.2969, 0.3128, 0.3123, 0.3128, 0.3175, 0.25, 0.2969, 0.3128, 0.302, 0.3756, 0.3175, 0.3756, 0.3123, 0.3128, 0.302, 0.3756, 0.2969, 0.4383, 0.3123, 0.4383, 0.3175, 0.3756, 0.2969, 0.4383, 0.302, 0.5011, 0.3175, 0.5011, 0.3123, 0.4383, 0.302, 0.5011, 0.2969, 0.5638, 0.3123, 0.5638, 0.3175, 0.5011, 0.2969, 0.5638, 0.302, 0.6266, 0.3175, 0.6266, 0.3123, 0.5638, 0.302, 0.6266, 0.2969, 0.6894, 0.3123, 0.6894, 0.3175, 0.6266, 0.2969, 0.6894, 0.302, 0.7521, 0.3175, 0.7521, 0.3123, 0.6894, 0.302, 0.7521, 0.2969, 0.8149, 0.3123, 0.8149, 0.3175, 0.7521, 0.2969, 0.8149, 0.302, 0.8776, 0.3175, 0.8776, 0.3123, 0.8149, 0.5869, 0.3475, 0.5823, 0.3935, 0.5962, 0.3935, 0.6009, 0.3475, 0.5823, 0.3935, 0.5869, 0.4396, 0.6009, 0.4396, 0.5962, 0.3935, 0.5869, 0.4396, 0.5823, 0.4856, 0.5962, 0.4856, 0.6009, 0.4396, 0.5823, 0.4856, 0.5869, 0.5317, 0.6009, 0.5317, 0.5962, 0.4856, 0.5869, 0.5317, 0.5823, 0.5777, 0.5962, 0.5777, 0.6009, 0.5317, 0.5823, 0.5777, 0.5869, 0.6238, 0.6009, 0.6238, 0.5962, 0.5777, 0.5869, 0.6238, 0.5823, 0.6698, 0.5962, 0.6698, 0.6009, 0.6238, 0.5823, 0.6698, 0.5869, 0.7159, 0.6009, 0.7159, 0.5962, 0.6698, 0.5869, 0.7159, 0.5823, 0.7619, 0.5962, 0.7619, 0.6009, 0.7159, 0.5823, 0.7619, 0.5869, 0.808, 0.6009, 0.808, 0.5962, 0.7619, 0.5869, 0.808, 0.5823, 0.854, 0.5962, 0.854, 0.6009, 0.808, 0.5823, 0.854, 0.5869, 0.9001, 0.6009, 0.9001, 0.5962, 0.854, 0.5869, 0.9001, 0.5823, 0.9461, 0.5962, 0.9461, 0.6009, 0.9001])
me_cube_005.materials.append(mat_roofingtiles)
me_cube_005.materials.append(mat_roofingtiles)
me_cube_005.update()
me_plane = bpy.data.meshes.new('Plane')
me_plane.from_pydata([(-4.495e-08, -1.467, 0.9786), (4.495e-08, -1.467, -0.5954), (-4.495e-08, 1.467, 0.9786), (4.495e-08, 1.467, -0.5954)], [], [(0, 1, 3, 2)])
_uv = me_plane.uv_layers.new(name='BakeMap')
_uv.uv.foreach_set('vector', [8.127e-08, 6.136e-15, 1.0, 4.051e-08, 1.0, 1.0, 5.772e-09, 1.0])
me_plane.materials.append(mat_cloth)
me_plane.update()

# ---- objects
ob_cube = bpy.data.objects.new('Cube', me_cube_001)
ob_cube_001 = bpy.data.objects.new('Cube.001', me_cube_002)
ob_cube_002 = bpy.data.objects.new('Cube.002', me_cube_003)
ob_cube_003 = bpy.data.objects.new('Cube.003', me_cube_004)
ob_cube_004 = bpy.data.objects.new('Cube.004', me_cube_005)
ob_plane = bpy.data.objects.new('Plane', me_plane)

# ---- transforms, parenting, visibility, modifiers, constraints
ob_cube.location = (0.0, 0.0, 0.0)
_m = ob_cube.modifiers.new('Mirror', 'MIRROR')
_m.use_axis = (False, True, False)
ob_cube_001.location = (0.09182, 0.0, 0.0)
ob_cube_002.location = (0.0, 0.0, 1.233)
ob_cube_003.location = (0.0, 0.0, 2.143)
ob_cube_004.location = (0.0, 0.0, 2.127)
ob_plane.location = (0.02654, 0.0, 1.036)

# ---- collection membership
col_collection.objects.link(ob_cube)
col_collection.objects.link(ob_cube_001)
col_collection.objects.link(ob_cube_002)
col_collection.objects.link(ob_cube_003)
col_collection.objects.link(ob_cube_004)
col_collection.objects.link(ob_plane)

# ---- scene / render settings (as saved in the file)
scene.frame_start = 1; scene.frame_end = 250; scene.frame_set(1)
scene.render.engine = 'CYCLES'
scene.cycles.samples = 32
scene.cycles.bake_type = 'DIFFUSE'
bpy.context.view_layer.update()

# ---- added for rendering (the .blend has no active camera and no usable light): camera, sun
cam_auto = bpy.data.cameras.new('AutoCamera')
cam_auto.lens = 50.0
cam_auto.sensor_width = 36.0
cam_auto.clip_end = 1000.0
ob_auto_camera = bpy.data.objects.new('AutoCamera', cam_auto)
scene.collection.objects.link(ob_auto_camera)
ob_auto_camera.location = (4.66593, -5.59912, 4.41905)
ob_auto_camera.rotation_euler = (1.09748, -7.21219e-08, 0.694738)
scene.camera = ob_auto_camera
light_auto_sun = bpy.data.lights.new('AutoSun', 'SUN')
light_auto_sun.energy = 3.0
light_auto_sun.angle = 0.0523599
ob_auto_sun = bpy.data.objects.new('AutoSun', light_auto_sun)
scene.collection.objects.link(ob_auto_sun)
ob_auto_sun.rotation_euler = (0.872665, 0.174533, 0.523599)
bpy.context.view_layer.update()
